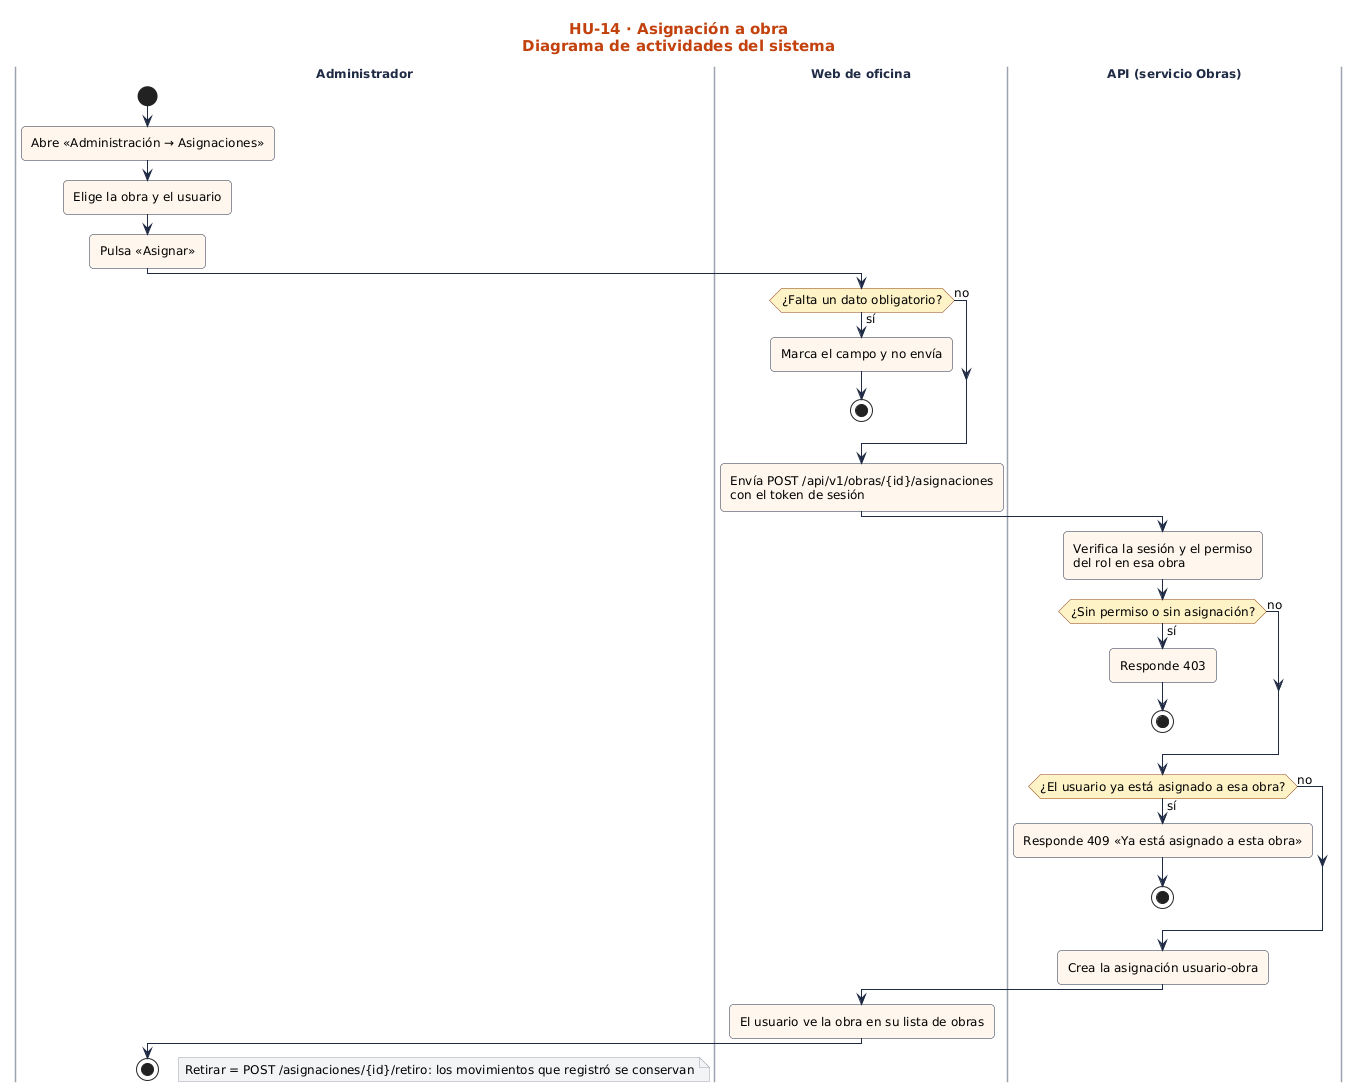

The diagram above was rendered by PlantUML. Its source (embedded in the PNG):
@startuml
!include ../../estilo.iuml
title HU-14 · Asignación a obra\nDiagrama de actividades del sistema
|Administrador|
start
:Abre «Administración → Asignaciones»;
:Elige la obra y el usuario;
:Pulsa «Asignar»;
|Web de oficina|
if (¿Falta un dato obligatorio?) then (sí)
:Marca el campo y no envía;
stop
else (no)
endif
:Envía POST /api/v1/obras/{id}/asignaciones\ncon el token de sesión;
|API (servicio Obras)|
:Verifica la sesión y el permiso\ndel rol en esa obra;
if (¿Sin permiso o sin asignación?) then (sí)
:Responde 403;
stop
else (no)
endif
if (¿El usuario ya está asignado a esa obra?) then (sí)
:Responde 409 «Ya está asignado a esta obra»;
stop
else (no)
endif
:Crea la asignación usuario-obra;
|Web de oficina|
:El usuario ve la obra en su lista de obras;
|Administrador|
stop
floating note right: Retirar = POST /asignaciones/{id}/retiro: los movimientos que registró se conservan
@enduml